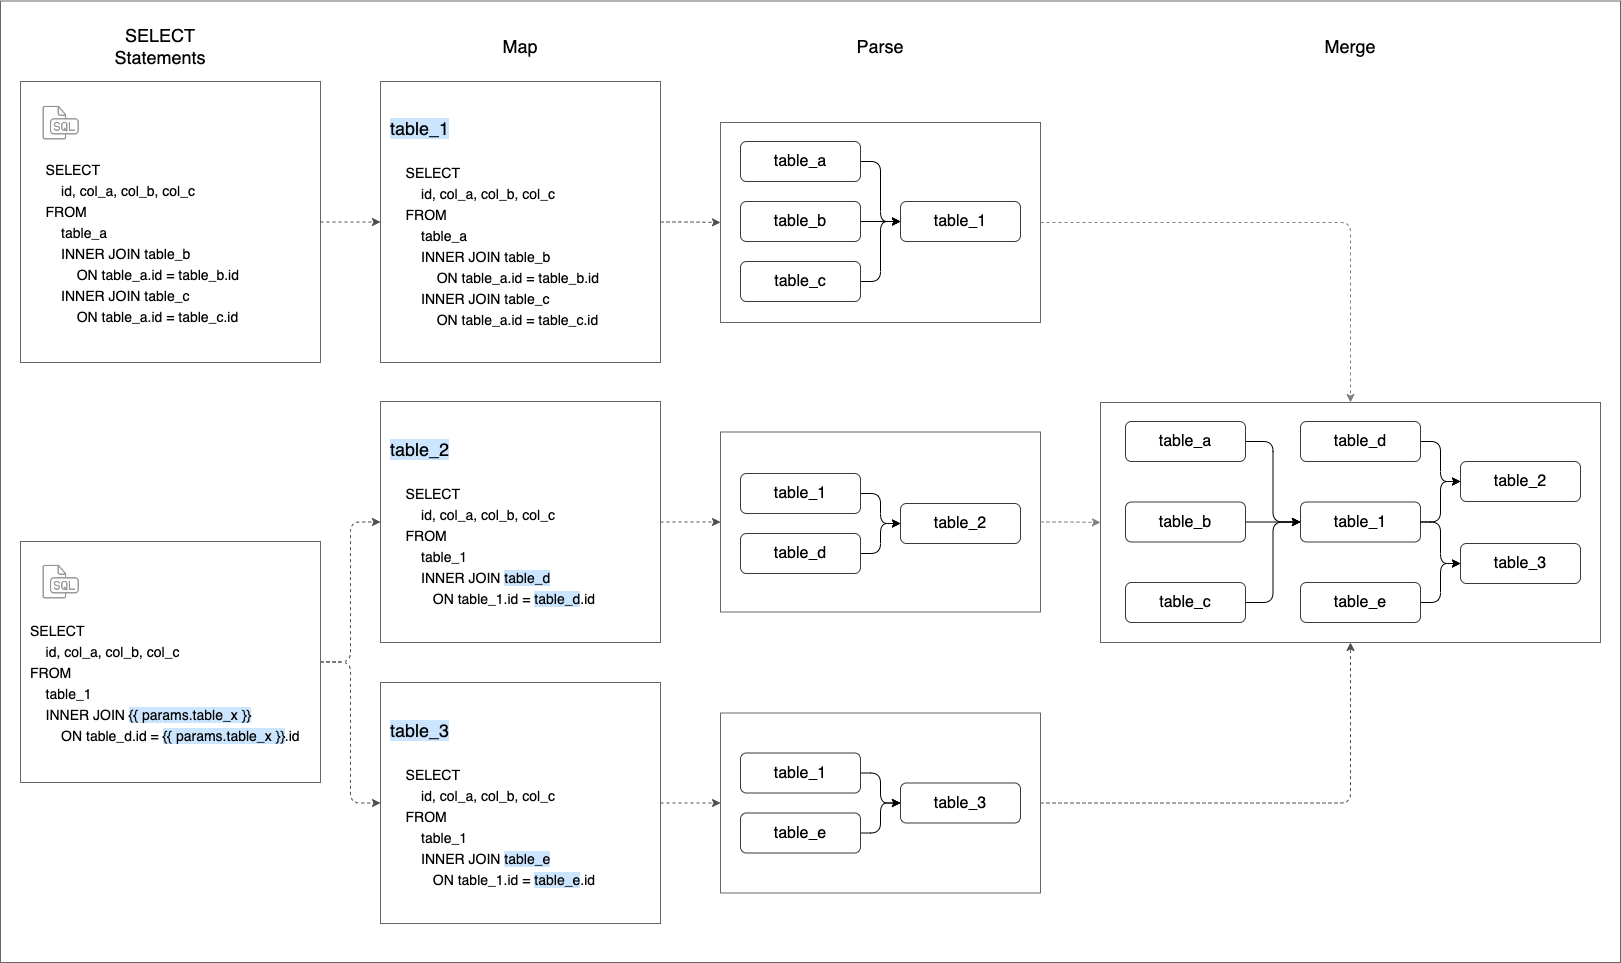

The diagram above was exported from draw.io. Its source (the exported page's mxGraphModel, read from the mxfile embedded in the PNG):
<mxGraphModel dx="1573" dy="932" grid="1" gridSize="10" guides="1" tooltips="1" connect="1" arrows="1" fold="0" page="1" pageScale="1" pageWidth="1654" pageHeight="1169" background="#ffffff" math="0" shadow="0">
  <root>
    <mxCell id="0" />
    <mxCell id="1" parent="0" />
    <mxCell id="46" value="" style="rounded=0;whiteSpace=wrap;html=1;labelBackgroundColor=none;labelBorderColor=none;fontSize=18;fontColor=#666666;strokeColor=#666666;fillColor=none;fontStyle=0" parent="1" vertex="1">
      <mxGeometry x="20" y="78.5" width="1620" height="961.5" as="geometry" />
    </mxCell>
    <mxCell id="34" value="" style="rounded=0;whiteSpace=wrap;html=1;labelBackgroundColor=none;labelBorderColor=none;fontSize=16;fontColor=#000000;strokeColor=#666666;fillColor=none;" parent="1" vertex="1">
      <mxGeometry x="1120" y="480" width="500" height="240" as="geometry" />
    </mxCell>
    <mxCell id="33" value="" style="rounded=0;whiteSpace=wrap;html=1;labelBackgroundColor=none;labelBorderColor=none;fontSize=16;fontColor=#000000;strokeColor=#666666;fillColor=none;" parent="1" vertex="1">
      <mxGeometry x="740" y="509.5" width="320" height="180" as="geometry" />
    </mxCell>
    <mxCell id="32" value="" style="rounded=0;whiteSpace=wrap;html=1;labelBackgroundColor=none;labelBorderColor=none;fontSize=16;fontColor=#000000;strokeColor=#666666;fillColor=none;" parent="1" vertex="1">
      <mxGeometry x="740" y="200" width="320" height="200" as="geometry" />
    </mxCell>
    <mxCell id="67" style="edgeStyle=orthogonalEdgeStyle;html=1;entryX=0;entryY=0.5;entryDx=0;entryDy=0;fontSize=14;dashed=1;strokeColor=#4D4D4D;" edge="1" parent="1" source="5" target="49">
      <mxGeometry relative="1" as="geometry" />
    </mxCell>
    <mxCell id="5" value="&lt;p style=&quot;line-height: 1.5; font-size: 14px;&quot;&gt;&lt;br&gt;&lt;br&gt;&amp;nbsp; &amp;nbsp; SELECT&lt;br&gt;&amp;nbsp; &amp;nbsp; &amp;nbsp; &amp;nbsp; id, col_a, col_b, col_c&lt;br&gt;&amp;nbsp; &amp;nbsp; FROM&lt;br&gt;&amp;nbsp; &amp;nbsp; &amp;nbsp; &amp;nbsp; table_a&lt;br&gt;&amp;nbsp; &amp;nbsp; &amp;nbsp; &amp;nbsp; INNER JOIN table_b&lt;br&gt;&amp;nbsp; &amp;nbsp; &amp;nbsp; &amp;nbsp; &amp;nbsp; &amp;nbsp; ON table_a.id = table_b.id&lt;br&gt;&amp;nbsp; &amp;nbsp; &amp;nbsp; &amp;nbsp; INNER JOIN table_c&lt;br&gt;&amp;nbsp; &amp;nbsp; &amp;nbsp; &amp;nbsp; &amp;nbsp; &amp;nbsp; ON table_a.id = table_c.id&lt;/p&gt;" style="text;strokeColor=#666666;fillColor=none;spacing=0;spacingTop=0;overflow=hidden;rounded=0;verticalAlign=middle;align=left;fontColor=#000000;labelBorderColor=none;html=1;horizontal=1;spacingLeft=10;" parent="1" vertex="1">
      <mxGeometry x="40" y="159" width="300" height="281" as="geometry" />
    </mxCell>
    <mxCell id="7" value="table_1" style="rounded=1;whiteSpace=wrap;html=1;labelBorderColor=none;fontSize=16;strokeColor=#36393d;labelBackgroundColor=none;fillColor=none;fontColor=#000000;" parent="1" vertex="1">
      <mxGeometry x="920" y="279" width="120" height="40" as="geometry" />
    </mxCell>
    <mxCell id="12" style="edgeStyle=orthogonalEdgeStyle;html=1;entryX=0;entryY=0.5;entryDx=0;entryDy=0;fontSize=16;fontColor=#000000;strokeColor=#000000;exitX=1;exitY=0.5;exitDx=0;exitDy=0;" parent="1" source="8" target="7" edge="1">
      <mxGeometry relative="1" as="geometry" />
    </mxCell>
    <mxCell id="8" value="table_a" style="rounded=1;whiteSpace=wrap;html=1;labelBorderColor=none;fontSize=16;strokeColor=#36393d;labelBackgroundColor=none;fillColor=none;fontColor=#000000;" parent="1" vertex="1">
      <mxGeometry x="760" y="219" width="120" height="40" as="geometry" />
    </mxCell>
    <mxCell id="13" style="edgeStyle=orthogonalEdgeStyle;html=1;entryX=0;entryY=0.5;entryDx=0;entryDy=0;fontSize=16;fontColor=#000000;strokeColor=#000000;" parent="1" source="9" target="7" edge="1">
      <mxGeometry relative="1" as="geometry" />
    </mxCell>
    <mxCell id="9" value="table_b" style="rounded=1;whiteSpace=wrap;html=1;labelBorderColor=none;fontSize=16;strokeColor=#36393d;labelBackgroundColor=none;fillColor=none;fontColor=#000000;" parent="1" vertex="1">
      <mxGeometry x="760" y="279" width="120" height="40" as="geometry" />
    </mxCell>
    <mxCell id="14" style="edgeStyle=orthogonalEdgeStyle;html=1;entryX=0;entryY=0.5;entryDx=0;entryDy=0;fontSize=16;fontColor=#000000;strokeColor=#000000;" parent="1" source="10" target="7" edge="1">
      <mxGeometry relative="1" as="geometry" />
    </mxCell>
    <mxCell id="10" value="table_c" style="rounded=1;whiteSpace=wrap;html=1;labelBorderColor=none;fontSize=16;strokeColor=#36393d;labelBackgroundColor=none;fillColor=none;fontColor=#000000;" parent="1" vertex="1">
      <mxGeometry x="760" y="339" width="120" height="40" as="geometry" />
    </mxCell>
    <mxCell id="68" style="edgeStyle=orthogonalEdgeStyle;html=1;entryX=0;entryY=0.5;entryDx=0;entryDy=0;dashed=1;strokeColor=#4D4D4D;fontSize=14;" edge="1" parent="1" source="15" target="50">
      <mxGeometry relative="1" as="geometry" />
    </mxCell>
    <mxCell id="69" style="edgeStyle=orthogonalEdgeStyle;html=1;entryX=0;entryY=0.5;entryDx=0;entryDy=0;dashed=1;strokeColor=#4D4D4D;fontSize=14;" edge="1" parent="1" source="15" target="52">
      <mxGeometry relative="1" as="geometry" />
    </mxCell>
    <mxCell id="15" value="&lt;p style=&quot;line-height: 1.5; font-size: 14px;&quot;&gt;&lt;br&gt;&lt;br&gt;SELECT&lt;br&gt;&amp;nbsp; &amp;nbsp; id, col_a, col_b, col_c&lt;br&gt;FROM&lt;br&gt;&amp;nbsp; &amp;nbsp; table_1&lt;br&gt;&amp;nbsp; &amp;nbsp; INNER JOIN &lt;span style=&quot;background-color: rgb(204, 229, 255);&quot;&gt;{{ params.table_x }}&lt;/span&gt;&lt;br&gt;&amp;nbsp; &amp;nbsp; &amp;nbsp; &amp;nbsp; ON table_d.id = &lt;span style=&quot;background-color: rgb(204, 229, 255);&quot;&gt;{{ params.table_x }}&lt;/span&gt;.id&lt;/p&gt;" style="text;strokeColor=#666666;fillColor=none;spacing=0;spacingTop=0;overflow=hidden;rounded=0;verticalAlign=middle;align=left;fontColor=#000000;labelBorderColor=none;html=1;horizontal=1;spacingLeft=10;" parent="1" vertex="1">
      <mxGeometry x="40" y="619" width="300" height="241" as="geometry" />
    </mxCell>
    <mxCell id="19" value="" style="edgeStyle=orthogonalEdgeStyle;html=1;fontSize=16;fontColor=#000000;strokeColor=#000000;" parent="1" source="16" target="18" edge="1">
      <mxGeometry relative="1" as="geometry" />
    </mxCell>
    <mxCell id="16" value="table_1" style="rounded=1;whiteSpace=wrap;html=1;labelBorderColor=none;fontSize=16;strokeColor=#36393d;labelBackgroundColor=none;fillColor=none;fontColor=#000000;" parent="1" vertex="1">
      <mxGeometry x="760" y="551" width="120" height="40" as="geometry" />
    </mxCell>
    <mxCell id="20" value="" style="edgeStyle=orthogonalEdgeStyle;html=1;fontSize=16;fontColor=#000000;strokeColor=#000000;" parent="1" source="17" target="18" edge="1">
      <mxGeometry relative="1" as="geometry" />
    </mxCell>
    <mxCell id="17" value="table_d" style="rounded=1;whiteSpace=wrap;html=1;labelBorderColor=none;fontSize=16;strokeColor=#36393d;labelBackgroundColor=none;fillColor=none;fontColor=#000000;" parent="1" vertex="1">
      <mxGeometry x="760" y="611" width="120" height="40" as="geometry" />
    </mxCell>
    <mxCell id="18" value="table_2" style="rounded=1;whiteSpace=wrap;html=1;labelBorderColor=none;fontSize=16;strokeColor=#36393d;labelBackgroundColor=none;fillColor=none;fontColor=#000000;" parent="1" vertex="1">
      <mxGeometry x="920" y="581" width="120" height="40" as="geometry" />
    </mxCell>
    <mxCell id="30" value="" style="edgeStyle=orthogonalEdgeStyle;html=1;fontSize=16;fontColor=#000000;strokeColor=#000000;entryX=0;entryY=0.5;entryDx=0;entryDy=0;" parent="1" source="21" target="29" edge="1">
      <mxGeometry relative="1" as="geometry" />
    </mxCell>
    <mxCell id="21" value="table_1" style="rounded=1;whiteSpace=wrap;html=1;labelBorderColor=none;fontSize=16;strokeColor=#36393d;labelBackgroundColor=none;fillColor=none;fontColor=#000000;" parent="1" vertex="1">
      <mxGeometry x="1320" y="579.5" width="120" height="40" as="geometry" />
    </mxCell>
    <mxCell id="22" style="edgeStyle=orthogonalEdgeStyle;html=1;entryX=0;entryY=0.5;entryDx=0;entryDy=0;fontSize=16;fontColor=#000000;strokeColor=#000000;exitX=1;exitY=0.5;exitDx=0;exitDy=0;" parent="1" source="23" target="21" edge="1">
      <mxGeometry relative="1" as="geometry" />
    </mxCell>
    <mxCell id="23" value="table_a" style="rounded=1;whiteSpace=wrap;html=1;labelBorderColor=none;fontSize=16;strokeColor=#36393d;labelBackgroundColor=none;fillColor=none;fontColor=#000000;" parent="1" vertex="1">
      <mxGeometry x="1145" y="499" width="120" height="40" as="geometry" />
    </mxCell>
    <mxCell id="24" style="edgeStyle=orthogonalEdgeStyle;html=1;entryX=0;entryY=0.5;entryDx=0;entryDy=0;fontSize=16;fontColor=#000000;strokeColor=#000000;" parent="1" source="25" target="21" edge="1">
      <mxGeometry relative="1" as="geometry" />
    </mxCell>
    <mxCell id="25" value="table_b" style="rounded=1;whiteSpace=wrap;html=1;labelBorderColor=none;fontSize=16;strokeColor=#36393d;labelBackgroundColor=none;fillColor=none;fontColor=#000000;" parent="1" vertex="1">
      <mxGeometry x="1145" y="579.5" width="120" height="40" as="geometry" />
    </mxCell>
    <mxCell id="26" style="edgeStyle=orthogonalEdgeStyle;html=1;entryX=0;entryY=0.5;entryDx=0;entryDy=0;fontSize=16;fontColor=#000000;strokeColor=#000000;" parent="1" source="27" target="21" edge="1">
      <mxGeometry relative="1" as="geometry" />
    </mxCell>
    <mxCell id="27" value="table_c" style="rounded=1;whiteSpace=wrap;html=1;labelBorderColor=none;fontSize=16;strokeColor=#36393d;labelBackgroundColor=none;fillColor=none;fontColor=#000000;" parent="1" vertex="1">
      <mxGeometry x="1145" y="660" width="120" height="40" as="geometry" />
    </mxCell>
    <mxCell id="31" value="" style="edgeStyle=orthogonalEdgeStyle;html=1;fontSize=16;fontColor=#000000;strokeColor=#000000;" parent="1" source="28" target="29" edge="1">
      <mxGeometry relative="1" as="geometry" />
    </mxCell>
    <mxCell id="28" value="table_d" style="rounded=1;whiteSpace=wrap;html=1;labelBorderColor=none;fontSize=16;strokeColor=#36393d;labelBackgroundColor=none;fillColor=none;fontColor=#000000;" parent="1" vertex="1">
      <mxGeometry x="1320" y="499" width="120" height="40" as="geometry" />
    </mxCell>
    <mxCell id="29" value="table_2" style="rounded=1;whiteSpace=wrap;html=1;labelBorderColor=none;fontSize=16;strokeColor=#36393d;labelBackgroundColor=none;fillColor=none;fontColor=#000000;" parent="1" vertex="1">
      <mxGeometry x="1480" y="539" width="120" height="40" as="geometry" />
    </mxCell>
    <mxCell id="44" value="" style="edgeStyle=orthogonalEdgeStyle;html=1;fontSize=18;fontColor=#666666;strokeColor=#808080;dashed=1;entryX=0.5;entryY=0;entryDx=0;entryDy=0;" parent="1" source="32" target="34" edge="1">
      <mxGeometry relative="1" as="geometry" />
    </mxCell>
    <mxCell id="45" value="" style="edgeStyle=orthogonalEdgeStyle;html=1;fontSize=18;fontColor=#666666;strokeColor=#808080;dashed=1;" parent="1" source="33" target="34" edge="1">
      <mxGeometry relative="1" as="geometry" />
    </mxCell>
    <mxCell id="36" value="SELECT&lt;br style=&quot;font-size: 18px&quot;&gt;Statements" style="text;html=1;strokeColor=none;fillColor=none;align=center;verticalAlign=middle;whiteSpace=wrap;rounded=0;labelBackgroundColor=none;labelBorderColor=none;fontSize=18;fontColor=#000000;" parent="1" vertex="1">
      <mxGeometry x="150" y="109" width="60" height="30" as="geometry" />
    </mxCell>
    <mxCell id="37" value="Parse" style="text;html=1;strokeColor=none;fillColor=none;align=center;verticalAlign=middle;whiteSpace=wrap;rounded=0;labelBackgroundColor=none;labelBorderColor=none;fontSize=18;fontColor=#000000;" parent="1" vertex="1">
      <mxGeometry x="870" y="109" width="60" height="30" as="geometry" />
    </mxCell>
    <mxCell id="38" value="Merge" style="text;html=1;strokeColor=none;fillColor=none;align=center;verticalAlign=middle;whiteSpace=wrap;rounded=0;labelBackgroundColor=none;labelBorderColor=none;fontSize=18;fontColor=#000000;" parent="1" vertex="1">
      <mxGeometry x="1340" y="109" width="60" height="30" as="geometry" />
    </mxCell>
    <mxCell id="47" value="" style="shape=image;html=1;verticalAlign=top;verticalLabelPosition=bottom;labelBackgroundColor=#ffffff;imageAspect=0;aspect=fixed;image=https://cdn1.iconfinder.com/data/icons/hawcons/32/699872-icon-89-document-file-sql-128.png" parent="1" vertex="1">
      <mxGeometry x="60" y="180" width="40" height="40" as="geometry" />
    </mxCell>
    <mxCell id="48" value="" style="shape=image;html=1;verticalAlign=top;verticalLabelPosition=bottom;labelBackgroundColor=#ffffff;imageAspect=0;aspect=fixed;image=https://cdn1.iconfinder.com/data/icons/hawcons/32/699872-icon-89-document-file-sql-128.png" parent="1" vertex="1">
      <mxGeometry x="60" y="639" width="40" height="40" as="geometry" />
    </mxCell>
    <mxCell id="70" style="edgeStyle=orthogonalEdgeStyle;html=1;entryX=0;entryY=0.5;entryDx=0;entryDy=0;dashed=1;strokeColor=#4D4D4D;fontSize=14;" edge="1" parent="1" source="49" target="32">
      <mxGeometry relative="1" as="geometry" />
    </mxCell>
    <mxCell id="49" value="&lt;p style=&quot;line-height: 1.5; font-size: 14px;&quot;&gt;&lt;font style=&quot;font-size: 18px; background-color: rgb(204, 229, 255);&quot;&gt;table_1&lt;/font&gt;&lt;br&gt;&lt;br&gt;&amp;nbsp; &amp;nbsp; SELECT&lt;br&gt;&amp;nbsp; &amp;nbsp; &amp;nbsp; &amp;nbsp; id, col_a, col_b, col_c&lt;br&gt;&amp;nbsp; &amp;nbsp; FROM&lt;br&gt;&amp;nbsp; &amp;nbsp; &amp;nbsp; &amp;nbsp; table_a&lt;br&gt;&amp;nbsp; &amp;nbsp; &amp;nbsp; &amp;nbsp; INNER JOIN table_b&lt;br&gt;&amp;nbsp; &amp;nbsp; &amp;nbsp; &amp;nbsp; &amp;nbsp; &amp;nbsp; ON table_a.id = table_b.id&lt;br&gt;&amp;nbsp; &amp;nbsp; &amp;nbsp; &amp;nbsp; INNER JOIN table_c&lt;br&gt;&amp;nbsp; &amp;nbsp; &amp;nbsp; &amp;nbsp; &amp;nbsp; &amp;nbsp; ON table_a.id = table_c.id&lt;/p&gt;" style="text;strokeColor=#666666;fillColor=none;spacing=0;spacingTop=0;overflow=hidden;rounded=0;verticalAlign=middle;align=left;fontColor=#000000;labelBorderColor=none;html=1;horizontal=1;spacingLeft=10;" vertex="1" parent="1">
      <mxGeometry x="400" y="159" width="280" height="281" as="geometry" />
    </mxCell>
    <mxCell id="71" style="edgeStyle=orthogonalEdgeStyle;html=1;entryX=0;entryY=0.5;entryDx=0;entryDy=0;dashed=1;strokeColor=#4D4D4D;fontSize=14;" edge="1" parent="1" source="50" target="33">
      <mxGeometry relative="1" as="geometry" />
    </mxCell>
    <mxCell id="50" value="&lt;p style=&quot;line-height: 1.5; font-size: 14px;&quot;&gt;&lt;font style=&quot;font-size: 18px; background-color: rgb(204, 229, 255);&quot;&gt;table_2&lt;/font&gt;&lt;br&gt;&lt;br&gt;&amp;nbsp; &amp;nbsp; SELECT&lt;br&gt;&amp;nbsp; &amp;nbsp; &amp;nbsp; &amp;nbsp; id, col_a, col_b, col_c&lt;br&gt;&amp;nbsp; &amp;nbsp; FROM&lt;br&gt;&amp;nbsp; &amp;nbsp; &amp;nbsp; &amp;nbsp; table_1&lt;br&gt;&amp;nbsp; &amp;nbsp; &amp;nbsp; &amp;nbsp; INNER JOIN &lt;span style=&quot;background-color: rgb(204, 229, 255);&quot;&gt;table_d&lt;/span&gt;&lt;br&gt;&lt;span style=&quot;background-color: initial;&quot;&gt;&amp;nbsp; &amp;nbsp; &amp;nbsp; &amp;nbsp; &amp;nbsp; &amp;nbsp;ON table_1.id = &lt;/span&gt;&lt;span style=&quot;background-color: rgb(204, 229, 255);&quot;&gt;table_d&lt;/span&gt;&lt;span style=&quot;background-color: initial;&quot;&gt;.id&lt;/span&gt;&lt;/p&gt;" style="text;strokeColor=#666666;fillColor=none;spacing=0;spacingTop=0;overflow=hidden;rounded=0;verticalAlign=middle;align=left;fontColor=#000000;labelBorderColor=none;html=1;horizontal=1;spacingLeft=10;" vertex="1" parent="1">
      <mxGeometry x="400" y="479" width="280" height="241" as="geometry" />
    </mxCell>
    <mxCell id="51" value="Map" style="text;html=1;strokeColor=none;fillColor=none;align=center;verticalAlign=middle;whiteSpace=wrap;rounded=0;labelBackgroundColor=none;labelBorderColor=none;fontSize=18;fontColor=#000000;" vertex="1" parent="1">
      <mxGeometry x="510" y="109" width="60" height="30" as="geometry" />
    </mxCell>
    <mxCell id="72" style="edgeStyle=orthogonalEdgeStyle;html=1;entryX=0;entryY=0.5;entryDx=0;entryDy=0;dashed=1;strokeColor=#4D4D4D;fontSize=14;" edge="1" parent="1" source="52" target="54">
      <mxGeometry relative="1" as="geometry" />
    </mxCell>
    <mxCell id="52" value="&lt;p style=&quot;line-height: 1.5; font-size: 14px;&quot;&gt;&lt;font style=&quot;font-size: 18px; background-color: rgb(204, 229, 255);&quot;&gt;table_3&lt;/font&gt;&lt;br&gt;&lt;br&gt;&amp;nbsp; &amp;nbsp; SELECT&lt;br&gt;&amp;nbsp; &amp;nbsp; &amp;nbsp; &amp;nbsp; id, col_a, col_b, col_c&lt;br&gt;&amp;nbsp; &amp;nbsp; FROM&lt;br&gt;&amp;nbsp; &amp;nbsp; &amp;nbsp; &amp;nbsp; table_1&lt;br&gt;&amp;nbsp; &amp;nbsp; &amp;nbsp; &amp;nbsp; INNER JOIN &lt;span style=&quot;background-color: rgb(204, 229, 255);&quot;&gt;table_e&lt;/span&gt;&lt;br&gt;&lt;span style=&quot;background-color: initial;&quot;&gt;&amp;nbsp; &amp;nbsp; &amp;nbsp; &amp;nbsp; &amp;nbsp; &amp;nbsp;ON table_1.id = &lt;/span&gt;&lt;span style=&quot;background-color: rgb(204, 229, 255);&quot;&gt;table_e&lt;/span&gt;&lt;span style=&quot;background-color: initial;&quot;&gt;.id&lt;/span&gt;&lt;/p&gt;" style="text;strokeColor=#666666;fillColor=none;spacing=0;spacingTop=0;overflow=hidden;rounded=0;verticalAlign=middle;align=left;fontColor=#000000;labelBorderColor=none;html=1;horizontal=1;spacingLeft=10;" vertex="1" parent="1">
      <mxGeometry x="400" y="760" width="280" height="241" as="geometry" />
    </mxCell>
    <mxCell id="73" style="edgeStyle=orthogonalEdgeStyle;html=1;dashed=1;strokeColor=#4D4D4D;fontSize=14;" edge="1" parent="1" source="54" target="34">
      <mxGeometry relative="1" as="geometry" />
    </mxCell>
    <mxCell id="54" value="" style="rounded=0;whiteSpace=wrap;html=1;labelBackgroundColor=none;labelBorderColor=none;fontSize=16;fontColor=#000000;strokeColor=#666666;fillColor=none;" vertex="1" parent="1">
      <mxGeometry x="740" y="790.5" width="320" height="180" as="geometry" />
    </mxCell>
    <mxCell id="65" style="edgeStyle=orthogonalEdgeStyle;html=1;entryX=0;entryY=0.5;entryDx=0;entryDy=0;fontSize=14;" edge="1" parent="1" source="55" target="57">
      <mxGeometry relative="1" as="geometry" />
    </mxCell>
    <mxCell id="55" value="table_1" style="rounded=1;whiteSpace=wrap;html=1;labelBorderColor=none;fontSize=16;strokeColor=#36393d;labelBackgroundColor=none;fillColor=none;fontColor=#000000;" vertex="1" parent="1">
      <mxGeometry x="760" y="830.5" width="120" height="40" as="geometry" />
    </mxCell>
    <mxCell id="66" style="edgeStyle=orthogonalEdgeStyle;html=1;entryX=0;entryY=0.5;entryDx=0;entryDy=0;fontSize=14;" edge="1" parent="1" source="56" target="57">
      <mxGeometry relative="1" as="geometry" />
    </mxCell>
    <mxCell id="56" value="table_e" style="rounded=1;whiteSpace=wrap;html=1;labelBorderColor=none;fontSize=16;strokeColor=#36393d;labelBackgroundColor=none;fillColor=none;fontColor=#000000;" vertex="1" parent="1">
      <mxGeometry x="760" y="890.5" width="120" height="40" as="geometry" />
    </mxCell>
    <mxCell id="57" value="table_3" style="rounded=1;whiteSpace=wrap;html=1;labelBorderColor=none;fontSize=16;strokeColor=#36393d;labelBackgroundColor=none;fillColor=none;fontColor=#000000;" vertex="1" parent="1">
      <mxGeometry x="920" y="860.5" width="120" height="40" as="geometry" />
    </mxCell>
    <mxCell id="63" style="edgeStyle=orthogonalEdgeStyle;html=1;entryX=0;entryY=0.5;entryDx=0;entryDy=0;fontSize=14;" edge="1" parent="1" source="58" target="59">
      <mxGeometry relative="1" as="geometry" />
    </mxCell>
    <mxCell id="58" value="table_e" style="rounded=1;whiteSpace=wrap;html=1;labelBorderColor=none;fontSize=16;strokeColor=#36393d;labelBackgroundColor=none;fillColor=none;fontColor=#000000;" vertex="1" parent="1">
      <mxGeometry x="1320" y="660" width="120" height="40" as="geometry" />
    </mxCell>
    <mxCell id="59" value="table_3" style="rounded=1;whiteSpace=wrap;html=1;labelBorderColor=none;fontSize=16;strokeColor=#36393d;labelBackgroundColor=none;fillColor=none;fontColor=#000000;" vertex="1" parent="1">
      <mxGeometry x="1480" y="621" width="120" height="40" as="geometry" />
    </mxCell>
    <mxCell id="60" value="" style="edgeStyle=orthogonalEdgeStyle;html=1;fontSize=16;fontColor=#000000;strokeColor=#000000;exitX=1;exitY=0.5;exitDx=0;exitDy=0;entryX=0;entryY=0.5;entryDx=0;entryDy=0;" edge="1" parent="1" source="21" target="59">
      <mxGeometry relative="1" as="geometry">
        <mxPoint x="1450" y="611" as="sourcePoint" />
        <mxPoint x="1480" y="582" as="targetPoint" />
      </mxGeometry>
    </mxCell>
  </root>
</mxGraphModel>